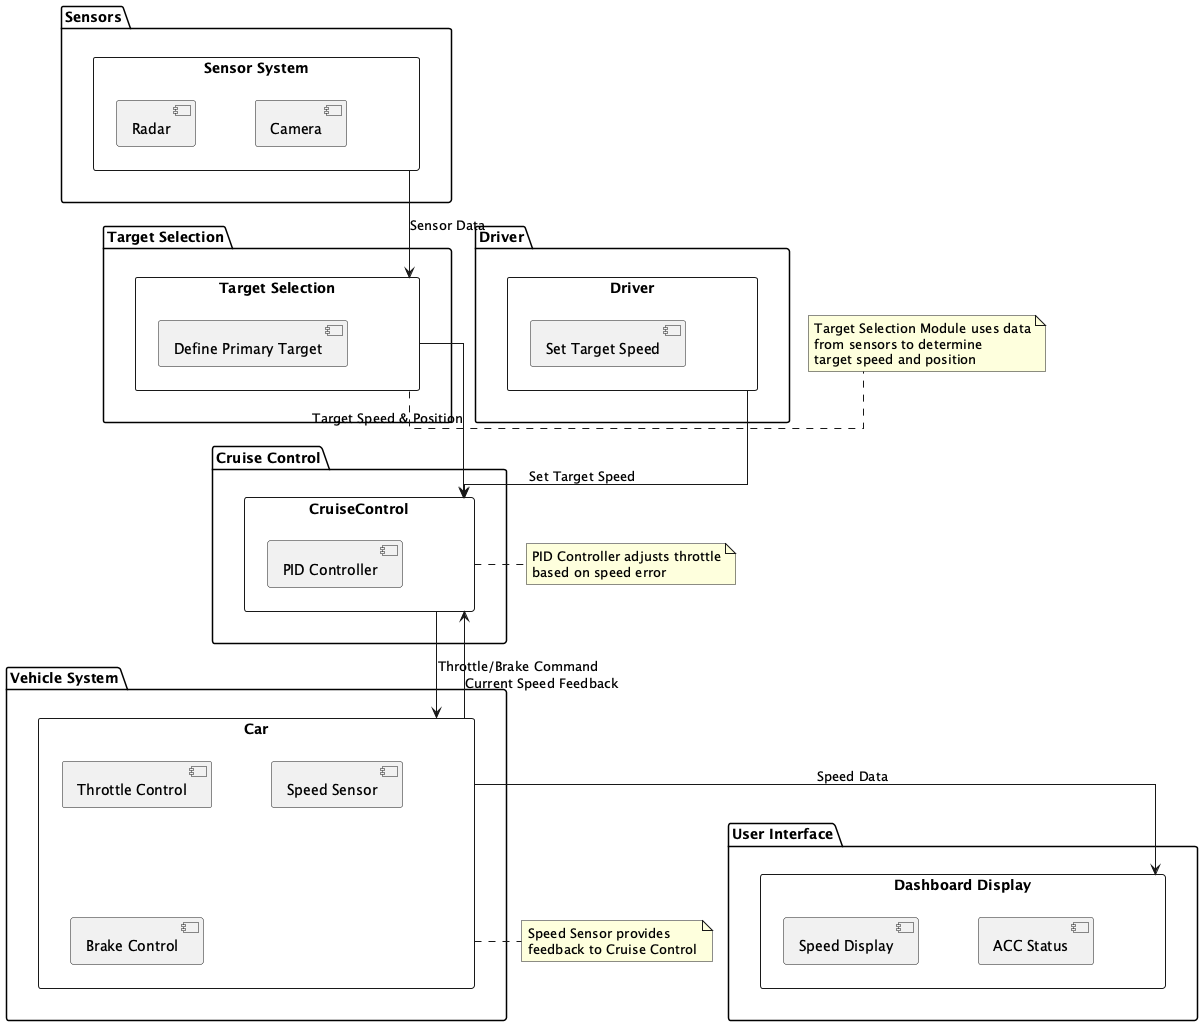

The diagram above was rendered by PlantUML. Its source (embedded in the PNG):
@startuml RefinedACCArchitecture

skinparam linetype ortho
skinparam ranksep 100
skinparam nodesep 60

package "Driver" {
    rectangle "Driver" as driver {
        [Set Target Speed]
    }
}

package "Sensors" {
    rectangle "Sensor System" as sensors {
        [Radar]
        [Camera]
    }
}

package "Target Selection" {
    rectangle "Target Selection" as ts {
        [Define Primary Target]
    }
}

package "Cruise Control" {
    rectangle "CruiseControl" as cc {
        [PID Controller]
    }
}

package "Vehicle System" {
    rectangle "Car" as car {
        [Throttle Control]
        [Speed Sensor]
        [Brake Control]
    }
}

package "User Interface" {
    rectangle "Dashboard Display" as dash {
        [Speed Display]
        [ACC Status]
    }
}

' Connections

driver --> cc : Set Target Speed
sensors --> ts : Sensor Data
ts --> cc : Target Speed & Position
cc --> car : Throttle/Brake Command
car --> cc : Current Speed Feedback
car --> dash : Speed Data

' Notes
note right of cc : PID Controller adjusts throttle\nbased on speed error
note bottom of car : Speed Sensor provides\nfeedback to Cruise Control
note right of ts : Target Selection Module uses data\nfrom sensors to determine\ntarget speed and position

@enduml